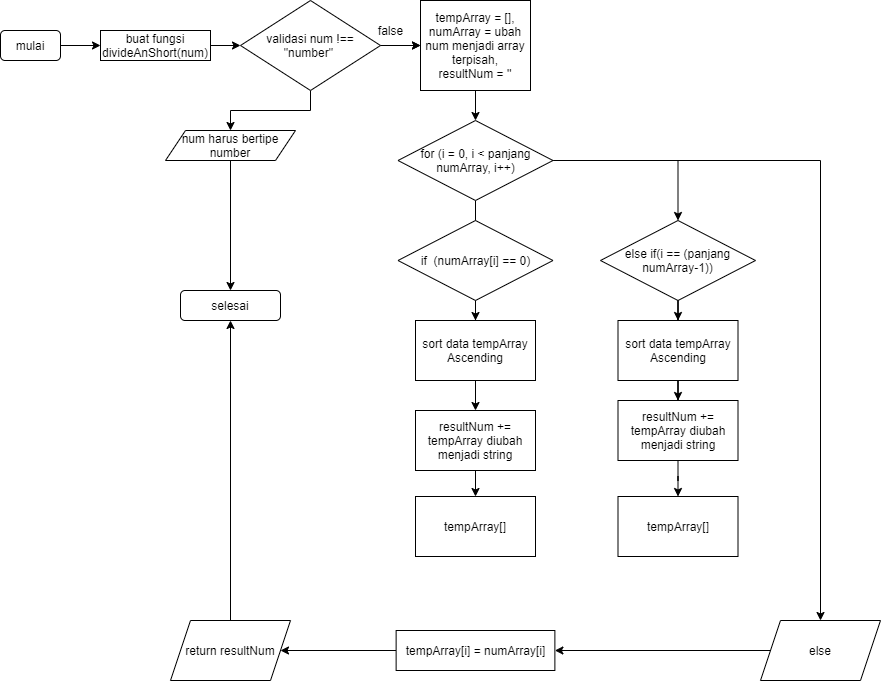

The diagram above was exported from draw.io. Its source (the exported page's mxGraphModel, read from the mxfile embedded in the PNG):
<mxGraphModel dx="1038" dy="1786" grid="1" gridSize="10" guides="1" tooltips="1" connect="1" arrows="1" fold="1" page="1" pageScale="1" pageWidth="827" pageHeight="1169" math="0" shadow="0">
  <root>
    <mxCell id="0" />
    <mxCell id="1" parent="0" />
    <mxCell id="Pp-P4pMrN_TuW-2_SXVb-4" style="edgeStyle=orthogonalEdgeStyle;rounded=0;orthogonalLoop=1;jettySize=auto;html=1;entryX=0;entryY=0.5;entryDx=0;entryDy=0;" edge="1" parent="1" source="Pp-P4pMrN_TuW-2_SXVb-1" target="Pp-P4pMrN_TuW-2_SXVb-3">
      <mxGeometry relative="1" as="geometry" />
    </mxCell>
    <mxCell id="Pp-P4pMrN_TuW-2_SXVb-1" value="mulai" style="rounded=1;whiteSpace=wrap;html=1;" vertex="1" parent="1">
      <mxGeometry x="20" y="-1080" width="60" height="30" as="geometry" />
    </mxCell>
    <mxCell id="Pp-P4pMrN_TuW-2_SXVb-2" value="selesai" style="rounded=1;whiteSpace=wrap;html=1;" vertex="1" parent="1">
      <mxGeometry x="200" y="-820" width="100" height="30" as="geometry" />
    </mxCell>
    <mxCell id="Pp-P4pMrN_TuW-2_SXVb-13" style="edgeStyle=orthogonalEdgeStyle;rounded=0;orthogonalLoop=1;jettySize=auto;html=1;" edge="1" parent="1" source="Pp-P4pMrN_TuW-2_SXVb-3">
      <mxGeometry relative="1" as="geometry">
        <mxPoint x="260" y="-1065" as="targetPoint" />
      </mxGeometry>
    </mxCell>
    <mxCell id="Pp-P4pMrN_TuW-2_SXVb-3" value="buat fungsi divideAnShort(num)" style="rounded=0;whiteSpace=wrap;html=1;" vertex="1" parent="1">
      <mxGeometry x="120" y="-1080" width="110" height="30" as="geometry" />
    </mxCell>
    <mxCell id="Pp-P4pMrN_TuW-2_SXVb-16" style="edgeStyle=orthogonalEdgeStyle;rounded=0;orthogonalLoop=1;jettySize=auto;html=1;" edge="1" parent="1">
      <mxGeometry relative="1" as="geometry">
        <mxPoint x="440" y="-1065" as="targetPoint" />
        <mxPoint x="370" y="-1065" as="sourcePoint" />
      </mxGeometry>
    </mxCell>
    <mxCell id="Pp-P4pMrN_TuW-2_SXVb-53" style="edgeStyle=orthogonalEdgeStyle;rounded=0;orthogonalLoop=1;jettySize=auto;html=1;entryX=0.5;entryY=0;entryDx=0;entryDy=0;" edge="1" parent="1" source="Pp-P4pMrN_TuW-2_SXVb-9" target="Pp-P4pMrN_TuW-2_SXVb-2">
      <mxGeometry relative="1" as="geometry" />
    </mxCell>
    <mxCell id="Pp-P4pMrN_TuW-2_SXVb-9" value="num harus bertipe number" style="shape=parallelogram;perimeter=parallelogramPerimeter;whiteSpace=wrap;html=1;fixedSize=1;" vertex="1" parent="1">
      <mxGeometry x="185" y="-980" width="130" height="30" as="geometry" />
    </mxCell>
    <mxCell id="Pp-P4pMrN_TuW-2_SXVb-10" value="true" style="text;html=1;align=center;verticalAlign=middle;resizable=0;points=[];autosize=1;" vertex="1" parent="1">
      <mxGeometry x="310" y="-1040" width="40" height="20" as="geometry" />
    </mxCell>
    <mxCell id="Pp-P4pMrN_TuW-2_SXVb-17" value="false" style="text;html=1;align=center;verticalAlign=middle;resizable=0;points=[];autosize=1;" vertex="1" parent="1">
      <mxGeometry x="390" y="-1090" width="40" height="20" as="geometry" />
    </mxCell>
    <mxCell id="Pp-P4pMrN_TuW-2_SXVb-21" style="edgeStyle=orthogonalEdgeStyle;rounded=0;orthogonalLoop=1;jettySize=auto;html=1;entryX=0.5;entryY=0;entryDx=0;entryDy=0;" edge="1" parent="1" source="Pp-P4pMrN_TuW-2_SXVb-19" target="Pp-P4pMrN_TuW-2_SXVb-20">
      <mxGeometry relative="1" as="geometry" />
    </mxCell>
    <mxCell id="Pp-P4pMrN_TuW-2_SXVb-19" value="tempArray = [],&lt;br&gt;numArray = ubah num menjadi array terpisah,&lt;br&gt;resultNum = ''" style="rounded=0;whiteSpace=wrap;html=1;" vertex="1" parent="1">
      <mxGeometry x="440" y="-1110" width="110" height="90" as="geometry" />
    </mxCell>
    <mxCell id="Pp-P4pMrN_TuW-2_SXVb-22" style="edgeStyle=orthogonalEdgeStyle;rounded=0;orthogonalLoop=1;jettySize=auto;html=1;" edge="1" parent="1" source="Pp-P4pMrN_TuW-2_SXVb-20">
      <mxGeometry relative="1" as="geometry">
        <mxPoint x="495" y="-860" as="targetPoint" />
      </mxGeometry>
    </mxCell>
    <mxCell id="Pp-P4pMrN_TuW-2_SXVb-82" style="edgeStyle=orthogonalEdgeStyle;rounded=0;orthogonalLoop=1;jettySize=auto;html=1;entryX=0.5;entryY=0;entryDx=0;entryDy=0;" edge="1" parent="1" source="Pp-P4pMrN_TuW-2_SXVb-20" target="Pp-P4pMrN_TuW-2_SXVb-29">
      <mxGeometry relative="1" as="geometry" />
    </mxCell>
    <mxCell id="Pp-P4pMrN_TuW-2_SXVb-83" style="edgeStyle=orthogonalEdgeStyle;rounded=0;orthogonalLoop=1;jettySize=auto;html=1;entryX=0.5;entryY=0;entryDx=0;entryDy=0;" edge="1" parent="1" source="Pp-P4pMrN_TuW-2_SXVb-20" target="Pp-P4pMrN_TuW-2_SXVb-76">
      <mxGeometry relative="1" as="geometry" />
    </mxCell>
    <mxCell id="Pp-P4pMrN_TuW-2_SXVb-20" value="for (i = 0, i &amp;lt; panjang numArray, i++)" style="rhombus;whiteSpace=wrap;html=1;" vertex="1" parent="1">
      <mxGeometry x="417.5" y="-990" width="155" height="80" as="geometry" />
    </mxCell>
    <mxCell id="Pp-P4pMrN_TuW-2_SXVb-24" style="edgeStyle=orthogonalEdgeStyle;rounded=0;orthogonalLoop=1;jettySize=auto;html=1;" edge="1" parent="1" source="Pp-P4pMrN_TuW-2_SXVb-23">
      <mxGeometry relative="1" as="geometry">
        <mxPoint x="495" y="-790" as="targetPoint" />
      </mxGeometry>
    </mxCell>
    <mxCell id="Pp-P4pMrN_TuW-2_SXVb-23" value="if&amp;nbsp; (numArray[i] == 0)" style="rhombus;whiteSpace=wrap;html=1;" vertex="1" parent="1">
      <mxGeometry x="417.5" y="-890" width="155" height="80" as="geometry" />
    </mxCell>
    <mxCell id="Pp-P4pMrN_TuW-2_SXVb-27" style="edgeStyle=orthogonalEdgeStyle;rounded=0;orthogonalLoop=1;jettySize=auto;html=1;" edge="1" parent="1" source="Pp-P4pMrN_TuW-2_SXVb-25" target="Pp-P4pMrN_TuW-2_SXVb-26">
      <mxGeometry relative="1" as="geometry" />
    </mxCell>
    <mxCell id="Pp-P4pMrN_TuW-2_SXVb-25" value="sort data tempArray Ascending" style="rounded=0;whiteSpace=wrap;html=1;" vertex="1" parent="1">
      <mxGeometry x="435" y="-790" width="120" height="60" as="geometry" />
    </mxCell>
    <mxCell id="Pp-P4pMrN_TuW-2_SXVb-38" style="edgeStyle=orthogonalEdgeStyle;rounded=0;orthogonalLoop=1;jettySize=auto;html=1;" edge="1" parent="1" source="Pp-P4pMrN_TuW-2_SXVb-26" target="Pp-P4pMrN_TuW-2_SXVb-36">
      <mxGeometry relative="1" as="geometry" />
    </mxCell>
    <mxCell id="Pp-P4pMrN_TuW-2_SXVb-26" value="resultNum += tempArray diubah menjadi string" style="rounded=0;whiteSpace=wrap;html=1;" vertex="1" parent="1">
      <mxGeometry x="435" y="-700" width="120" height="60" as="geometry" />
    </mxCell>
    <mxCell id="Pp-P4pMrN_TuW-2_SXVb-32" style="edgeStyle=orthogonalEdgeStyle;rounded=0;orthogonalLoop=1;jettySize=auto;html=1;" edge="1" parent="1" source="Pp-P4pMrN_TuW-2_SXVb-29" target="Pp-P4pMrN_TuW-2_SXVb-31">
      <mxGeometry relative="1" as="geometry" />
    </mxCell>
    <mxCell id="Pp-P4pMrN_TuW-2_SXVb-29" value="else if(i == (panjang numArray-1))" style="rhombus;whiteSpace=wrap;html=1;" vertex="1" parent="1">
      <mxGeometry x="620" y="-890" width="155" height="80" as="geometry" />
    </mxCell>
    <mxCell id="Pp-P4pMrN_TuW-2_SXVb-35" style="edgeStyle=orthogonalEdgeStyle;rounded=0;orthogonalLoop=1;jettySize=auto;html=1;" edge="1" parent="1" source="Pp-P4pMrN_TuW-2_SXVb-31" target="Pp-P4pMrN_TuW-2_SXVb-33">
      <mxGeometry relative="1" as="geometry" />
    </mxCell>
    <mxCell id="Pp-P4pMrN_TuW-2_SXVb-31" value="sort data tempArray Ascending" style="rounded=0;whiteSpace=wrap;html=1;" vertex="1" parent="1">
      <mxGeometry x="637.5" y="-790" width="120" height="60" as="geometry" />
    </mxCell>
    <mxCell id="Pp-P4pMrN_TuW-2_SXVb-40" style="edgeStyle=orthogonalEdgeStyle;rounded=0;orthogonalLoop=1;jettySize=auto;html=1;entryX=0.5;entryY=0;entryDx=0;entryDy=0;" edge="1" parent="1" source="Pp-P4pMrN_TuW-2_SXVb-33" target="Pp-P4pMrN_TuW-2_SXVb-39">
      <mxGeometry relative="1" as="geometry" />
    </mxCell>
    <mxCell id="Pp-P4pMrN_TuW-2_SXVb-33" value="resultNum += tempArray diubah menjadi string" style="rounded=0;whiteSpace=wrap;html=1;" vertex="1" parent="1">
      <mxGeometry x="637.5" y="-710" width="120" height="60" as="geometry" />
    </mxCell>
    <mxCell id="Pp-P4pMrN_TuW-2_SXVb-36" value="tempArray[]" style="rounded=0;whiteSpace=wrap;html=1;" vertex="1" parent="1">
      <mxGeometry x="435" y="-614" width="120" height="60" as="geometry" />
    </mxCell>
    <mxCell id="Pp-P4pMrN_TuW-2_SXVb-39" value="tempArray[]" style="rounded=0;whiteSpace=wrap;html=1;" vertex="1" parent="1">
      <mxGeometry x="637.5" y="-614" width="120" height="60" as="geometry" />
    </mxCell>
    <mxCell id="Pp-P4pMrN_TuW-2_SXVb-51" style="edgeStyle=orthogonalEdgeStyle;rounded=0;orthogonalLoop=1;jettySize=auto;html=1;entryX=1;entryY=0.5;entryDx=0;entryDy=0;" edge="1" parent="1" source="Pp-P4pMrN_TuW-2_SXVb-43" target="Pp-P4pMrN_TuW-2_SXVb-50">
      <mxGeometry relative="1" as="geometry" />
    </mxCell>
    <mxCell id="Pp-P4pMrN_TuW-2_SXVb-43" value="tempArray[i] = numArray[i]" style="rounded=0;whiteSpace=wrap;html=1;" vertex="1" parent="1">
      <mxGeometry x="415.63" y="-480" width="158.75" height="40" as="geometry" />
    </mxCell>
    <mxCell id="Pp-P4pMrN_TuW-2_SXVb-52" style="edgeStyle=orthogonalEdgeStyle;rounded=0;orthogonalLoop=1;jettySize=auto;html=1;entryX=0.5;entryY=1;entryDx=0;entryDy=0;" edge="1" parent="1" source="Pp-P4pMrN_TuW-2_SXVb-50" target="Pp-P4pMrN_TuW-2_SXVb-2">
      <mxGeometry relative="1" as="geometry" />
    </mxCell>
    <mxCell id="Pp-P4pMrN_TuW-2_SXVb-50" value="return resultNum" style="shape=parallelogram;perimeter=parallelogramPerimeter;whiteSpace=wrap;html=1;fixedSize=1;" vertex="1" parent="1">
      <mxGeometry x="190" y="-490" width="120" height="60" as="geometry" />
    </mxCell>
    <mxCell id="Pp-P4pMrN_TuW-2_SXVb-58" value="" style="edgeStyle=orthogonalEdgeStyle;rounded=0;orthogonalLoop=1;jettySize=auto;html=1;" edge="1" parent="1" source="Pp-P4pMrN_TuW-2_SXVb-57" target="Pp-P4pMrN_TuW-2_SXVb-19">
      <mxGeometry relative="1" as="geometry" />
    </mxCell>
    <mxCell id="Pp-P4pMrN_TuW-2_SXVb-61" style="edgeStyle=orthogonalEdgeStyle;rounded=0;orthogonalLoop=1;jettySize=auto;html=1;entryX=0.5;entryY=0;entryDx=0;entryDy=0;" edge="1" parent="1" source="Pp-P4pMrN_TuW-2_SXVb-57" target="Pp-P4pMrN_TuW-2_SXVb-9">
      <mxGeometry relative="1" as="geometry" />
    </mxCell>
    <mxCell id="Pp-P4pMrN_TuW-2_SXVb-57" value="&lt;span&gt;validasi num !== &quot;number&quot;&amp;nbsp;&lt;/span&gt;" style="rhombus;whiteSpace=wrap;html=1;" vertex="1" parent="1">
      <mxGeometry x="260" y="-1110" width="140" height="90" as="geometry" />
    </mxCell>
    <mxCell id="Pp-P4pMrN_TuW-2_SXVb-79" style="edgeStyle=orthogonalEdgeStyle;rounded=0;orthogonalLoop=1;jettySize=auto;html=1;entryX=1;entryY=0.5;entryDx=0;entryDy=0;" edge="1" parent="1" source="Pp-P4pMrN_TuW-2_SXVb-76" target="Pp-P4pMrN_TuW-2_SXVb-43">
      <mxGeometry relative="1" as="geometry" />
    </mxCell>
    <mxCell id="Pp-P4pMrN_TuW-2_SXVb-76" value="else" style="shape=parallelogram;perimeter=parallelogramPerimeter;whiteSpace=wrap;html=1;fixedSize=1;" vertex="1" parent="1">
      <mxGeometry x="780" y="-490" width="120" height="60" as="geometry" />
    </mxCell>
  </root>
</mxGraphModel>